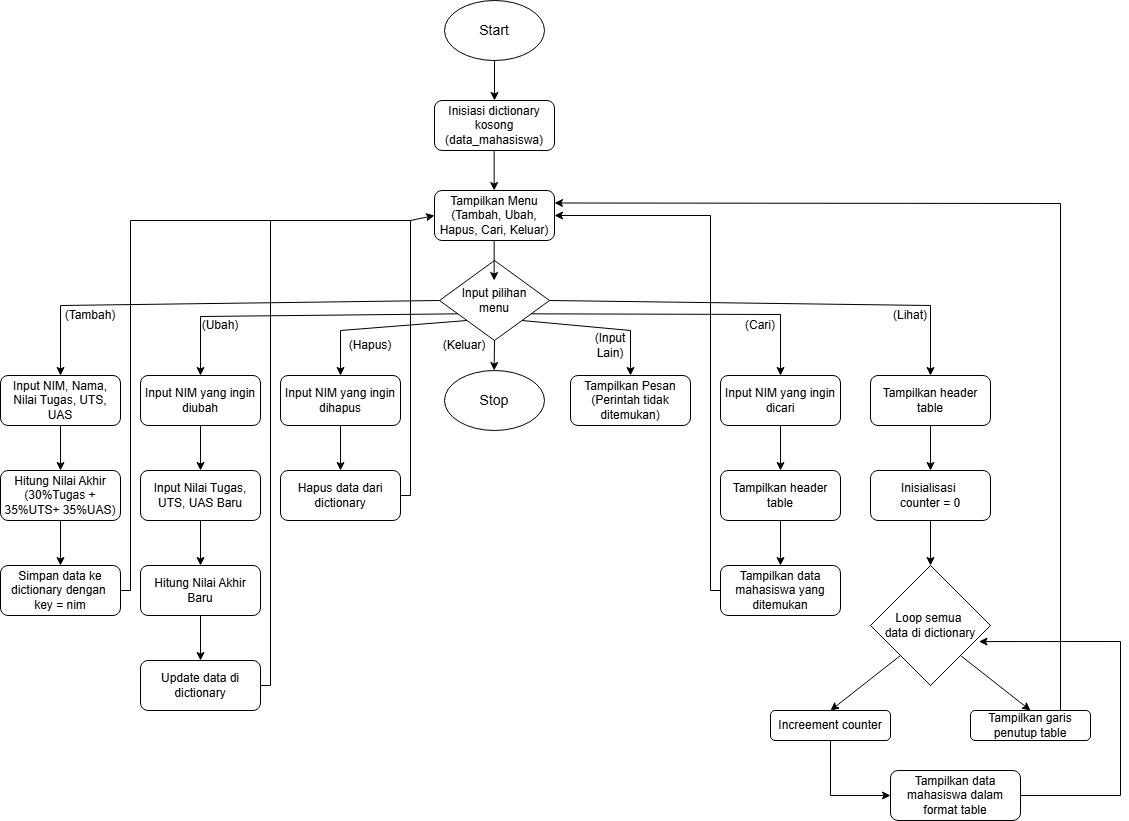

The diagram above was exported from draw.io. Its source (the exported page's mxGraphModel, read from the mxfile embedded in the PNG):
<mxGraphModel dx="2776" dy="889" grid="1" gridSize="10" guides="1" tooltips="1" connect="1" arrows="1" fold="1" page="1" pageScale="1" pageWidth="827" pageHeight="1169" math="0" shadow="0">
  <root>
    <mxCell id="0" />
    <mxCell id="1" parent="0" />
    <mxCell id="C9iNZRmdreDtYlL493IJ-1" value="&lt;font style=&quot;font-size: 14px;&quot;&gt;Start&lt;/font&gt;" style="ellipse;whiteSpace=wrap;html=1;" vertex="1" parent="1">
      <mxGeometry x="364" y="40" width="100" height="60" as="geometry" />
    </mxCell>
    <mxCell id="C9iNZRmdreDtYlL493IJ-2" value="" style="endArrow=classic;html=1;rounded=0;exitX=0.5;exitY=1;exitDx=0;exitDy=0;" edge="1" parent="1" source="C9iNZRmdreDtYlL493IJ-1" target="C9iNZRmdreDtYlL493IJ-3">
      <mxGeometry width="50" height="50" relative="1" as="geometry">
        <mxPoint x="270" y="210" as="sourcePoint" />
        <mxPoint x="414" y="140" as="targetPoint" />
      </mxGeometry>
    </mxCell>
    <mxCell id="C9iNZRmdreDtYlL493IJ-3" value="Inisiasi dictionary kosong&lt;div&gt;(data_mahasiswa)&lt;/div&gt;" style="rounded=1;whiteSpace=wrap;html=1;" vertex="1" parent="1">
      <mxGeometry x="354" y="140" width="120" height="50" as="geometry" />
    </mxCell>
    <mxCell id="C9iNZRmdreDtYlL493IJ-4" value="" style="endArrow=classic;html=1;rounded=0;exitX=0.5;exitY=1;exitDx=0;exitDy=0;" edge="1" parent="1">
      <mxGeometry width="50" height="50" relative="1" as="geometry">
        <mxPoint x="413.66" y="190" as="sourcePoint" />
        <mxPoint x="413.66" y="230" as="targetPoint" />
      </mxGeometry>
    </mxCell>
    <mxCell id="C9iNZRmdreDtYlL493IJ-5" value="Input pilihan&lt;div&gt;menu&lt;/div&gt;" style="rhombus;whiteSpace=wrap;html=1;" vertex="1" parent="1">
      <mxGeometry x="359" y="300" width="110" height="80" as="geometry" />
    </mxCell>
    <mxCell id="C9iNZRmdreDtYlL493IJ-6" value="" style="endArrow=classic;html=1;rounded=0;exitX=0.5;exitY=1;exitDx=0;exitDy=0;" edge="1" parent="1" source="C9iNZRmdreDtYlL493IJ-5">
      <mxGeometry width="50" height="50" relative="1" as="geometry">
        <mxPoint x="413.66" y="370" as="sourcePoint" />
        <mxPoint x="413.66" y="410" as="targetPoint" />
      </mxGeometry>
    </mxCell>
    <mxCell id="C9iNZRmdreDtYlL493IJ-7" value="&lt;font style=&quot;font-size: 14px;&quot;&gt;Stop&lt;/font&gt;" style="ellipse;whiteSpace=wrap;html=1;" vertex="1" parent="1">
      <mxGeometry x="364" y="410" width="100" height="60" as="geometry" />
    </mxCell>
    <mxCell id="C9iNZRmdreDtYlL493IJ-8" value="Input NIM yang ingin dihapus" style="rounded=1;whiteSpace=wrap;html=1;" vertex="1" parent="1">
      <mxGeometry x="200" y="415" width="120" height="50" as="geometry" />
    </mxCell>
    <mxCell id="C9iNZRmdreDtYlL493IJ-9" value="Tampilkan Menu&lt;div&gt;(Tambah, Ubah, Hapus, Cari, Keluar)&lt;/div&gt;" style="rounded=1;whiteSpace=wrap;html=1;" vertex="1" parent="1">
      <mxGeometry x="354" y="230" width="120" height="50" as="geometry" />
    </mxCell>
    <mxCell id="C9iNZRmdreDtYlL493IJ-10" value="" style="endArrow=classic;html=1;rounded=0;exitX=0.5;exitY=1;exitDx=0;exitDy=0;" edge="1" parent="1">
      <mxGeometry width="50" height="50" relative="1" as="geometry">
        <mxPoint x="413.6600000000001" y="280" as="sourcePoint" />
        <mxPoint x="413.6600000000001" y="320" as="targetPoint" />
      </mxGeometry>
    </mxCell>
    <mxCell id="C9iNZRmdreDtYlL493IJ-11" value="(Keluar)" style="text;html=1;whiteSpace=wrap;strokeColor=none;fillColor=none;align=center;verticalAlign=middle;rounded=0;" vertex="1" parent="1">
      <mxGeometry x="354" y="370" width="60" height="30" as="geometry" />
    </mxCell>
    <mxCell id="C9iNZRmdreDtYlL493IJ-12" value="" style="endArrow=classic;html=1;rounded=0;exitX=0;exitY=1;exitDx=0;exitDy=0;entryX=0.5;entryY=0;entryDx=0;entryDy=0;" edge="1" parent="1" source="C9iNZRmdreDtYlL493IJ-5" target="C9iNZRmdreDtYlL493IJ-8">
      <mxGeometry width="50" height="50" relative="1" as="geometry">
        <mxPoint x="330" y="350" as="sourcePoint" />
        <mxPoint x="380" y="300" as="targetPoint" />
        <Array as="points">
          <mxPoint x="260" y="370" />
        </Array>
      </mxGeometry>
    </mxCell>
    <mxCell id="C9iNZRmdreDtYlL493IJ-13" value="(Hapus)" style="text;html=1;whiteSpace=wrap;strokeColor=none;fillColor=none;align=center;verticalAlign=middle;rounded=0;" vertex="1" parent="1">
      <mxGeometry x="260" y="370" width="60" height="30" as="geometry" />
    </mxCell>
    <mxCell id="C9iNZRmdreDtYlL493IJ-14" value="Hapus data dari dictionary" style="rounded=1;whiteSpace=wrap;html=1;" vertex="1" parent="1">
      <mxGeometry x="200" y="510" width="120" height="50" as="geometry" />
    </mxCell>
    <mxCell id="C9iNZRmdreDtYlL493IJ-15" value="" style="endArrow=classic;html=1;rounded=0;exitX=0.5;exitY=1;exitDx=0;exitDy=0;entryX=0.5;entryY=0;entryDx=0;entryDy=0;" edge="1" parent="1" target="C9iNZRmdreDtYlL493IJ-14">
      <mxGeometry width="50" height="50" relative="1" as="geometry">
        <mxPoint x="260.0000000000001" y="465" as="sourcePoint" />
        <mxPoint x="260.0000000000001" y="505" as="targetPoint" />
      </mxGeometry>
    </mxCell>
    <mxCell id="C9iNZRmdreDtYlL493IJ-16" value="" style="endArrow=classic;html=1;rounded=0;exitX=1;exitY=0.5;exitDx=0;exitDy=0;entryX=0;entryY=0.5;entryDx=0;entryDy=0;" edge="1" parent="1" source="C9iNZRmdreDtYlL493IJ-14" target="C9iNZRmdreDtYlL493IJ-9">
      <mxGeometry width="50" height="50" relative="1" as="geometry">
        <mxPoint x="300" y="420" as="sourcePoint" />
        <mxPoint x="350" y="370" as="targetPoint" />
        <Array as="points">
          <mxPoint x="330" y="535" />
          <mxPoint x="330" y="260" />
        </Array>
      </mxGeometry>
    </mxCell>
    <mxCell id="C9iNZRmdreDtYlL493IJ-17" value="Input NIM yang ingin diubah" style="rounded=1;whiteSpace=wrap;html=1;" vertex="1" parent="1">
      <mxGeometry x="60" y="415" width="120" height="50" as="geometry" />
    </mxCell>
    <mxCell id="C9iNZRmdreDtYlL493IJ-18" value="" style="endArrow=classic;html=1;rounded=0;exitX=0;exitY=0.75;exitDx=0;exitDy=0;entryX=0.5;entryY=0;entryDx=0;entryDy=0;" edge="1" parent="1" source="C9iNZRmdreDtYlL493IJ-5" target="C9iNZRmdreDtYlL493IJ-17">
      <mxGeometry width="50" height="50" relative="1" as="geometry">
        <mxPoint x="170" y="420" as="sourcePoint" />
        <mxPoint x="116" y="415" as="targetPoint" />
        <Array as="points">
          <mxPoint x="120" y="356" />
        </Array>
      </mxGeometry>
    </mxCell>
    <mxCell id="C9iNZRmdreDtYlL493IJ-19" value="(Ubah)" style="text;html=1;whiteSpace=wrap;strokeColor=none;fillColor=none;align=center;verticalAlign=middle;rounded=0;" vertex="1" parent="1">
      <mxGeometry x="110" y="350" width="60" height="30" as="geometry" />
    </mxCell>
    <mxCell id="C9iNZRmdreDtYlL493IJ-20" value="Input Nilai Tugas, UTS, UAS Baru" style="rounded=1;whiteSpace=wrap;html=1;" vertex="1" parent="1">
      <mxGeometry x="60" y="510" width="120" height="50" as="geometry" />
    </mxCell>
    <mxCell id="C9iNZRmdreDtYlL493IJ-21" value="" style="endArrow=classic;html=1;rounded=0;exitX=0.5;exitY=1;exitDx=0;exitDy=0;entryX=0.5;entryY=0;entryDx=0;entryDy=0;" edge="1" target="C9iNZRmdreDtYlL493IJ-20" parent="1">
      <mxGeometry width="50" height="50" relative="1" as="geometry">
        <mxPoint x="120.00000000000011" y="465" as="sourcePoint" />
        <mxPoint x="120.00000000000011" y="505" as="targetPoint" />
      </mxGeometry>
    </mxCell>
    <mxCell id="C9iNZRmdreDtYlL493IJ-22" value="Hitung Nilai Akhir Baru" style="rounded=1;whiteSpace=wrap;html=1;" vertex="1" parent="1">
      <mxGeometry x="60" y="605" width="120" height="50" as="geometry" />
    </mxCell>
    <mxCell id="C9iNZRmdreDtYlL493IJ-23" value="" style="endArrow=classic;html=1;rounded=0;exitX=0.5;exitY=1;exitDx=0;exitDy=0;entryX=0.5;entryY=0;entryDx=0;entryDy=0;" edge="1" target="C9iNZRmdreDtYlL493IJ-22" parent="1">
      <mxGeometry width="50" height="50" relative="1" as="geometry">
        <mxPoint x="120.00000000000011" y="560" as="sourcePoint" />
        <mxPoint x="120.00000000000011" y="600" as="targetPoint" />
      </mxGeometry>
    </mxCell>
    <mxCell id="C9iNZRmdreDtYlL493IJ-24" value="Input NIM, Nama, Nilai Tugas, UTS, UAS" style="rounded=1;whiteSpace=wrap;html=1;" vertex="1" parent="1">
      <mxGeometry x="-80" y="415" width="120" height="50" as="geometry" />
    </mxCell>
    <mxCell id="C9iNZRmdreDtYlL493IJ-25" value="Hitung Nilai Akhir&lt;div&gt;(30%Tugas + 35%UTS+ 35%UAS)&lt;/div&gt;" style="rounded=1;whiteSpace=wrap;html=1;" vertex="1" parent="1">
      <mxGeometry x="-80" y="510" width="120" height="50" as="geometry" />
    </mxCell>
    <mxCell id="C9iNZRmdreDtYlL493IJ-26" value="" style="endArrow=classic;html=1;rounded=0;exitX=0.5;exitY=1;exitDx=0;exitDy=0;entryX=0.5;entryY=0;entryDx=0;entryDy=0;" edge="1" target="C9iNZRmdreDtYlL493IJ-25" parent="1">
      <mxGeometry width="50" height="50" relative="1" as="geometry">
        <mxPoint x="-19.999999999999886" y="465" as="sourcePoint" />
        <mxPoint x="-19.999999999999886" y="505" as="targetPoint" />
      </mxGeometry>
    </mxCell>
    <mxCell id="C9iNZRmdreDtYlL493IJ-27" value="Simpan data ke dictionary dengan&amp;nbsp;&lt;div&gt;key = nim&lt;/div&gt;" style="rounded=1;whiteSpace=wrap;html=1;" vertex="1" parent="1">
      <mxGeometry x="-80" y="605" width="120" height="50" as="geometry" />
    </mxCell>
    <mxCell id="C9iNZRmdreDtYlL493IJ-28" value="" style="endArrow=classic;html=1;rounded=0;exitX=0.5;exitY=1;exitDx=0;exitDy=0;entryX=0.5;entryY=0;entryDx=0;entryDy=0;" edge="1" target="C9iNZRmdreDtYlL493IJ-27" parent="1">
      <mxGeometry width="50" height="50" relative="1" as="geometry">
        <mxPoint x="-19.999999999999886" y="560" as="sourcePoint" />
        <mxPoint x="-19.999999999999886" y="600" as="targetPoint" />
      </mxGeometry>
    </mxCell>
    <mxCell id="C9iNZRmdreDtYlL493IJ-29" value="" style="endArrow=classic;html=1;rounded=0;entryX=0.5;entryY=0;entryDx=0;entryDy=0;exitX=0;exitY=0.5;exitDx=0;exitDy=0;" edge="1" parent="1" source="C9iNZRmdreDtYlL493IJ-5" target="C9iNZRmdreDtYlL493IJ-24">
      <mxGeometry width="50" height="50" relative="1" as="geometry">
        <mxPoint x="110" y="330" as="sourcePoint" />
        <mxPoint x="160" y="510" as="targetPoint" />
        <Array as="points">
          <mxPoint x="-20" y="345" />
        </Array>
      </mxGeometry>
    </mxCell>
    <mxCell id="C9iNZRmdreDtYlL493IJ-30" value="(Tambah)" style="text;html=1;whiteSpace=wrap;strokeColor=none;fillColor=none;align=center;verticalAlign=middle;rounded=0;" vertex="1" parent="1">
      <mxGeometry x="-20" y="340" width="60" height="30" as="geometry" />
    </mxCell>
    <mxCell id="C9iNZRmdreDtYlL493IJ-32" value="" style="endArrow=none;html=1;rounded=0;exitX=1;exitY=0.5;exitDx=0;exitDy=0;" edge="1" parent="1" source="C9iNZRmdreDtYlL493IJ-46">
      <mxGeometry width="50" height="50" relative="1" as="geometry">
        <mxPoint x="180" y="460" as="sourcePoint" />
        <mxPoint x="330" y="260" as="targetPoint" />
        <Array as="points">
          <mxPoint x="190" y="725" />
          <mxPoint x="190" y="260" />
        </Array>
      </mxGeometry>
    </mxCell>
    <mxCell id="C9iNZRmdreDtYlL493IJ-33" value="" style="endArrow=none;html=1;rounded=0;exitX=1;exitY=0.5;exitDx=0;exitDy=0;" edge="1" parent="1" source="C9iNZRmdreDtYlL493IJ-27">
      <mxGeometry width="50" height="50" relative="1" as="geometry">
        <mxPoint x="190" y="640" as="sourcePoint" />
        <mxPoint x="190" y="260" as="targetPoint" />
        <Array as="points">
          <mxPoint x="50" y="630" />
          <mxPoint x="50" y="260" />
        </Array>
      </mxGeometry>
    </mxCell>
    <mxCell id="C9iNZRmdreDtYlL493IJ-35" value="" style="endArrow=classic;html=1;rounded=0;entryX=0.5;entryY=0;entryDx=0;entryDy=0;exitX=1;exitY=1;exitDx=0;exitDy=0;" edge="1" target="C9iNZRmdreDtYlL493IJ-37" parent="1" source="C9iNZRmdreDtYlL493IJ-5">
      <mxGeometry width="50" height="50" relative="1" as="geometry">
        <mxPoint x="570" y="340" as="sourcePoint" />
        <mxPoint x="670" y="300" as="targetPoint" />
        <Array as="points">
          <mxPoint x="550" y="370" />
        </Array>
      </mxGeometry>
    </mxCell>
    <mxCell id="C9iNZRmdreDtYlL493IJ-36" value="(Input Lain)" style="text;html=1;whiteSpace=wrap;strokeColor=none;fillColor=none;align=center;verticalAlign=middle;rounded=0;" vertex="1" parent="1">
      <mxGeometry x="500" y="370" width="60" height="30" as="geometry" />
    </mxCell>
    <mxCell id="C9iNZRmdreDtYlL493IJ-37" value="Tampilkan Pesan&lt;div&gt;(Perintah tidak ditemukan)&lt;/div&gt;" style="rounded=1;whiteSpace=wrap;html=1;" vertex="1" parent="1">
      <mxGeometry x="490" y="415" width="120" height="50" as="geometry" />
    </mxCell>
    <mxCell id="C9iNZRmdreDtYlL493IJ-38" value="" style="endArrow=classic;html=1;rounded=0;entryX=0.5;entryY=0;entryDx=0;entryDy=0;exitX=1;exitY=0.75;exitDx=0;exitDy=0;" edge="1" target="C9iNZRmdreDtYlL493IJ-40" parent="1" source="C9iNZRmdreDtYlL493IJ-5">
      <mxGeometry width="50" height="50" relative="1" as="geometry">
        <mxPoint x="944" y="356" as="sourcePoint" />
        <mxPoint x="800" y="370" as="targetPoint" />
        <Array as="points">
          <mxPoint x="700" y="354" />
        </Array>
      </mxGeometry>
    </mxCell>
    <mxCell id="C9iNZRmdreDtYlL493IJ-39" value="(Cari)" style="text;html=1;whiteSpace=wrap;strokeColor=none;fillColor=none;align=center;verticalAlign=middle;rounded=0;" vertex="1" parent="1">
      <mxGeometry x="650" y="350" width="60" height="30" as="geometry" />
    </mxCell>
    <mxCell id="C9iNZRmdreDtYlL493IJ-40" value="Input NIM yang ingin dicari" style="rounded=1;whiteSpace=wrap;html=1;" vertex="1" parent="1">
      <mxGeometry x="640" y="415" width="120" height="50" as="geometry" />
    </mxCell>
    <mxCell id="C9iNZRmdreDtYlL493IJ-41" value="" style="endArrow=classic;html=1;rounded=0;exitX=0.5;exitY=1;exitDx=0;exitDy=0;entryX=0.5;entryY=0;entryDx=0;entryDy=0;" edge="1" target="C9iNZRmdreDtYlL493IJ-42" parent="1">
      <mxGeometry width="50" height="50" relative="1" as="geometry">
        <mxPoint x="700.0000000000001" y="465" as="sourcePoint" />
        <mxPoint x="700.0000000000001" y="505" as="targetPoint" />
      </mxGeometry>
    </mxCell>
    <mxCell id="C9iNZRmdreDtYlL493IJ-42" value="Tampilkan header table" style="rounded=1;whiteSpace=wrap;html=1;" vertex="1" parent="1">
      <mxGeometry x="640" y="510" width="120" height="50" as="geometry" />
    </mxCell>
    <mxCell id="C9iNZRmdreDtYlL493IJ-43" value="Tampilkan data mahasiswa yang ditemukan" style="rounded=1;whiteSpace=wrap;html=1;" vertex="1" parent="1">
      <mxGeometry x="640" y="605" width="120" height="50" as="geometry" />
    </mxCell>
    <mxCell id="C9iNZRmdreDtYlL493IJ-44" value="" style="endArrow=classic;html=1;rounded=0;exitX=0.5;exitY=1;exitDx=0;exitDy=0;entryX=0.5;entryY=0;entryDx=0;entryDy=0;" edge="1" parent="1">
      <mxGeometry width="50" height="50" relative="1" as="geometry">
        <mxPoint x="700.0000000000001" y="560" as="sourcePoint" />
        <mxPoint x="700" y="605" as="targetPoint" />
      </mxGeometry>
    </mxCell>
    <mxCell id="C9iNZRmdreDtYlL493IJ-45" value="" style="endArrow=classic;html=1;rounded=0;exitX=0;exitY=0.5;exitDx=0;exitDy=0;entryX=1;entryY=0.5;entryDx=0;entryDy=0;" edge="1" parent="1" source="C9iNZRmdreDtYlL493IJ-43" target="C9iNZRmdreDtYlL493IJ-9">
      <mxGeometry width="50" height="50" relative="1" as="geometry">
        <mxPoint x="490" y="520" as="sourcePoint" />
        <mxPoint x="540" y="470" as="targetPoint" />
        <Array as="points">
          <mxPoint x="630" y="630" />
          <mxPoint x="630" y="255" />
        </Array>
      </mxGeometry>
    </mxCell>
    <mxCell id="C9iNZRmdreDtYlL493IJ-46" value="Update data di dictionary" style="rounded=1;whiteSpace=wrap;html=1;" vertex="1" parent="1">
      <mxGeometry x="60" y="700" width="120" height="50" as="geometry" />
    </mxCell>
    <mxCell id="C9iNZRmdreDtYlL493IJ-47" value="" style="endArrow=classic;html=1;rounded=0;exitX=0.5;exitY=1;exitDx=0;exitDy=0;entryX=0.5;entryY=0;entryDx=0;entryDy=0;" edge="1" target="C9iNZRmdreDtYlL493IJ-46" parent="1">
      <mxGeometry width="50" height="50" relative="1" as="geometry">
        <mxPoint x="120.00000000000011" y="655" as="sourcePoint" />
        <mxPoint x="120.00000000000011" y="695" as="targetPoint" />
      </mxGeometry>
    </mxCell>
    <mxCell id="C9iNZRmdreDtYlL493IJ-48" value="Tampilkan header table" style="rounded=1;whiteSpace=wrap;html=1;" vertex="1" parent="1">
      <mxGeometry x="790" y="415" width="120" height="50" as="geometry" />
    </mxCell>
    <mxCell id="C9iNZRmdreDtYlL493IJ-49" value="" style="endArrow=classic;html=1;rounded=0;exitX=0.5;exitY=1;exitDx=0;exitDy=0;entryX=0.5;entryY=0;entryDx=0;entryDy=0;" edge="1" target="C9iNZRmdreDtYlL493IJ-50" parent="1">
      <mxGeometry width="50" height="50" relative="1" as="geometry">
        <mxPoint x="850.0000000000001" y="465" as="sourcePoint" />
        <mxPoint x="850.0000000000001" y="505" as="targetPoint" />
      </mxGeometry>
    </mxCell>
    <mxCell id="C9iNZRmdreDtYlL493IJ-50" value="Inisialisasi&amp;nbsp;&lt;div&gt;counter = 0&lt;/div&gt;" style="rounded=1;whiteSpace=wrap;html=1;" vertex="1" parent="1">
      <mxGeometry x="790" y="510" width="120" height="50" as="geometry" />
    </mxCell>
    <mxCell id="C9iNZRmdreDtYlL493IJ-51" value="Increement counter" style="rounded=1;whiteSpace=wrap;html=1;" vertex="1" parent="1">
      <mxGeometry x="690" y="750" width="120" height="30" as="geometry" />
    </mxCell>
    <mxCell id="C9iNZRmdreDtYlL493IJ-52" value="" style="endArrow=classic;html=1;rounded=0;exitX=0.5;exitY=1;exitDx=0;exitDy=0;entryX=0.5;entryY=0;entryDx=0;entryDy=0;" edge="1" parent="1">
      <mxGeometry width="50" height="50" relative="1" as="geometry">
        <mxPoint x="850.0000000000001" y="560" as="sourcePoint" />
        <mxPoint x="850" y="605" as="targetPoint" />
      </mxGeometry>
    </mxCell>
    <mxCell id="C9iNZRmdreDtYlL493IJ-53" value="" style="endArrow=classic;html=1;rounded=0;entryX=0.5;entryY=0;entryDx=0;entryDy=0;exitX=1;exitY=0.5;exitDx=0;exitDy=0;" edge="1" parent="1" source="C9iNZRmdreDtYlL493IJ-5" target="C9iNZRmdreDtYlL493IJ-48">
      <mxGeometry width="50" height="50" relative="1" as="geometry">
        <mxPoint x="610" y="354.5" as="sourcePoint" />
        <mxPoint x="855" y="415.5" as="targetPoint" />
        <Array as="points">
          <mxPoint x="850" y="345" />
        </Array>
      </mxGeometry>
    </mxCell>
    <mxCell id="C9iNZRmdreDtYlL493IJ-54" value="(Lihat)" style="text;html=1;whiteSpace=wrap;strokeColor=none;fillColor=none;align=center;verticalAlign=middle;rounded=0;" vertex="1" parent="1">
      <mxGeometry x="800" y="340" width="60" height="30" as="geometry" />
    </mxCell>
    <mxCell id="C9iNZRmdreDtYlL493IJ-55" value="Loop semua&amp;nbsp;&lt;div&gt;data di dictionary&lt;/div&gt;" style="rhombus;whiteSpace=wrap;html=1;" vertex="1" parent="1">
      <mxGeometry x="790" y="605" width="120" height="120" as="geometry" />
    </mxCell>
    <mxCell id="C9iNZRmdreDtYlL493IJ-56" value="Tampilkan garis penutup table" style="rounded=1;whiteSpace=wrap;html=1;" vertex="1" parent="1">
      <mxGeometry x="890" y="750" width="120" height="30" as="geometry" />
    </mxCell>
    <mxCell id="C9iNZRmdreDtYlL493IJ-57" value="Tampilkan data mahasiswa dalam format table" style="rounded=1;whiteSpace=wrap;html=1;" vertex="1" parent="1">
      <mxGeometry x="810" y="810" width="130" height="50" as="geometry" />
    </mxCell>
    <mxCell id="C9iNZRmdreDtYlL493IJ-58" value="" style="endArrow=classic;html=1;rounded=0;exitX=0;exitY=1;exitDx=0;exitDy=0;" edge="1" parent="1" source="C9iNZRmdreDtYlL493IJ-55">
      <mxGeometry width="50" height="50" relative="1" as="geometry">
        <mxPoint x="890" y="750" as="sourcePoint" />
        <mxPoint x="750" y="750" as="targetPoint" />
      </mxGeometry>
    </mxCell>
    <mxCell id="C9iNZRmdreDtYlL493IJ-59" value="" style="endArrow=classic;html=1;rounded=0;exitX=1;exitY=1;exitDx=0;exitDy=0;entryX=0.5;entryY=0;entryDx=0;entryDy=0;" edge="1" parent="1" source="C9iNZRmdreDtYlL493IJ-55" target="C9iNZRmdreDtYlL493IJ-56">
      <mxGeometry width="50" height="50" relative="1" as="geometry">
        <mxPoint x="830" y="705" as="sourcePoint" />
        <mxPoint x="760" y="760" as="targetPoint" />
      </mxGeometry>
    </mxCell>
    <mxCell id="C9iNZRmdreDtYlL493IJ-60" value="" style="endArrow=classic;html=1;rounded=0;exitX=0.5;exitY=1;exitDx=0;exitDy=0;entryX=0;entryY=0.5;entryDx=0;entryDy=0;" edge="1" parent="1" source="C9iNZRmdreDtYlL493IJ-51" target="C9iNZRmdreDtYlL493IJ-57">
      <mxGeometry width="50" height="50" relative="1" as="geometry">
        <mxPoint x="770" y="800" as="sourcePoint" />
        <mxPoint x="700" y="855" as="targetPoint" />
        <Array as="points">
          <mxPoint x="750" y="835" />
        </Array>
      </mxGeometry>
    </mxCell>
    <mxCell id="C9iNZRmdreDtYlL493IJ-61" value="" style="endArrow=classic;html=1;rounded=0;exitX=1;exitY=0.5;exitDx=0;exitDy=0;entryX=0.904;entryY=0.634;entryDx=0;entryDy=0;entryPerimeter=0;" edge="1" parent="1" source="C9iNZRmdreDtYlL493IJ-57" target="C9iNZRmdreDtYlL493IJ-55">
      <mxGeometry width="50" height="50" relative="1" as="geometry">
        <mxPoint x="1070" y="810" as="sourcePoint" />
        <mxPoint x="1000" y="865" as="targetPoint" />
        <Array as="points">
          <mxPoint x="1040" y="835" />
          <mxPoint x="1040" y="681" />
        </Array>
      </mxGeometry>
    </mxCell>
    <mxCell id="C9iNZRmdreDtYlL493IJ-64" value="" style="endArrow=classic;html=1;rounded=0;entryX=1;entryY=0.25;entryDx=0;entryDy=0;exitX=0.75;exitY=0;exitDx=0;exitDy=0;" edge="1" parent="1" source="C9iNZRmdreDtYlL493IJ-56" target="C9iNZRmdreDtYlL493IJ-9">
      <mxGeometry width="50" height="50" relative="1" as="geometry">
        <mxPoint x="730" y="430" as="sourcePoint" />
        <mxPoint x="780" y="380" as="targetPoint" />
        <Array as="points">
          <mxPoint x="980" y="243" />
        </Array>
      </mxGeometry>
    </mxCell>
  </root>
</mxGraphModel>